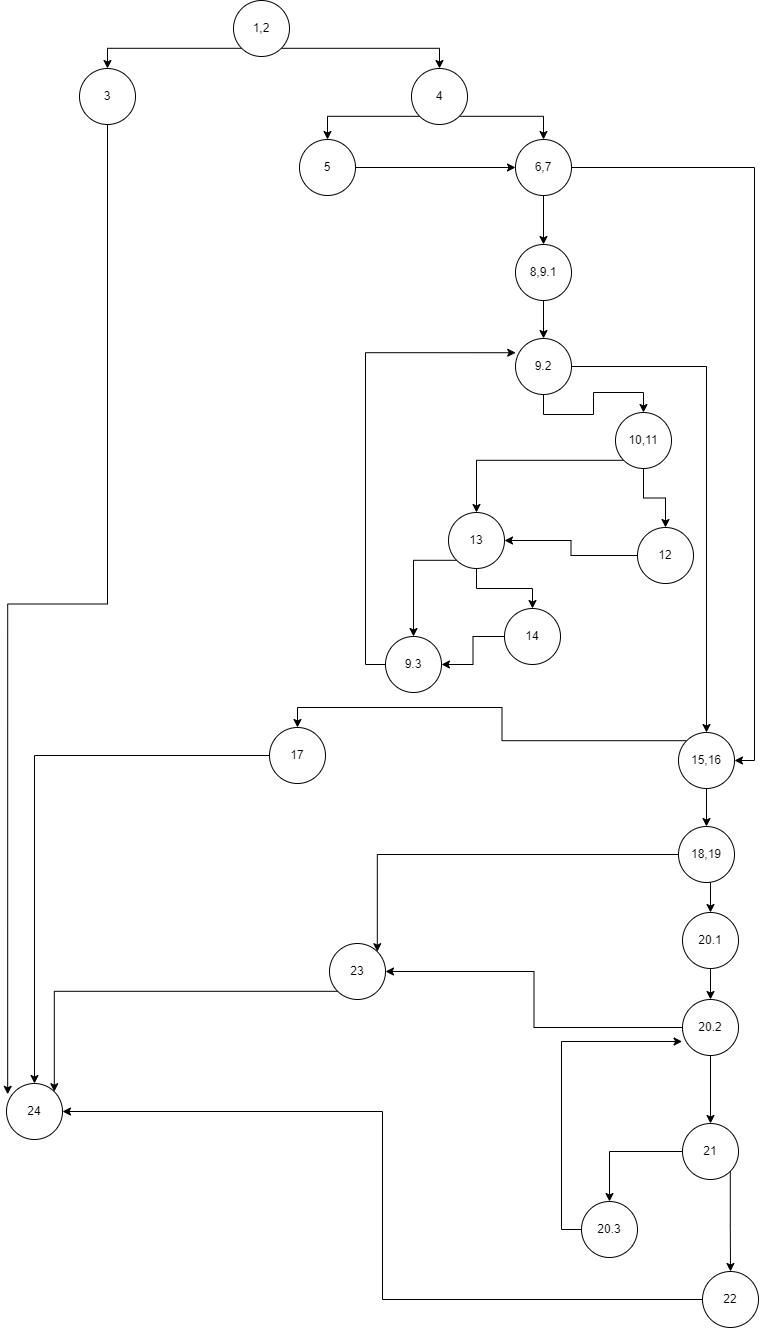

The diagram above was exported from draw.io. Its source (the exported page's mxGraphModel, read from the mxfile embedded in the PNG):
<mxGraphModel dx="1050" dy="581" grid="0" gridSize="10" guides="1" tooltips="1" connect="1" arrows="1" fold="1" page="1" pageScale="1" pageWidth="850" pageHeight="1400" math="0" shadow="0">
  <root>
    <mxCell id="0" />
    <mxCell id="1" parent="0" />
    <mxCell id="1huwkU-a1hHFv3Bl3Ljg-7" style="edgeStyle=orthogonalEdgeStyle;rounded=0;orthogonalLoop=1;jettySize=auto;html=1;exitX=0;exitY=1;exitDx=0;exitDy=0;entryX=0.5;entryY=0;entryDx=0;entryDy=0;" parent="1" source="1huwkU-a1hHFv3Bl3Ljg-1" target="1huwkU-a1hHFv3Bl3Ljg-3" edge="1">
      <mxGeometry relative="1" as="geometry" />
    </mxCell>
    <mxCell id="1huwkU-a1hHFv3Bl3Ljg-8" style="edgeStyle=orthogonalEdgeStyle;rounded=0;orthogonalLoop=1;jettySize=auto;html=1;exitX=1;exitY=1;exitDx=0;exitDy=0;entryX=0.5;entryY=0;entryDx=0;entryDy=0;" parent="1" source="1huwkU-a1hHFv3Bl3Ljg-1" target="1huwkU-a1hHFv3Bl3Ljg-4" edge="1">
      <mxGeometry relative="1" as="geometry" />
    </mxCell>
    <mxCell id="1huwkU-a1hHFv3Bl3Ljg-1" value="1,2" style="ellipse;whiteSpace=wrap;html=1;aspect=fixed;" parent="1" vertex="1">
      <mxGeometry x="303" width="56" height="56" as="geometry" />
    </mxCell>
    <mxCell id="1huwkU-a1hHFv3Bl3Ljg-43" style="edgeStyle=orthogonalEdgeStyle;rounded=0;orthogonalLoop=1;jettySize=auto;html=1;exitX=0.5;exitY=1;exitDx=0;exitDy=0;entryX=0.021;entryY=0.193;entryDx=0;entryDy=0;entryPerimeter=0;" parent="1" source="1huwkU-a1hHFv3Bl3Ljg-3" target="1huwkU-a1hHFv3Bl3Ljg-5" edge="1">
      <mxGeometry relative="1" as="geometry" />
    </mxCell>
    <mxCell id="1huwkU-a1hHFv3Bl3Ljg-3" value="3" style="ellipse;whiteSpace=wrap;html=1;aspect=fixed;" parent="1" vertex="1">
      <mxGeometry x="149" y="68" width="56" height="56" as="geometry" />
    </mxCell>
    <mxCell id="1huwkU-a1hHFv3Bl3Ljg-11" style="edgeStyle=orthogonalEdgeStyle;rounded=0;orthogonalLoop=1;jettySize=auto;html=1;exitX=1;exitY=1;exitDx=0;exitDy=0;entryX=0.5;entryY=0;entryDx=0;entryDy=0;" parent="1" source="1huwkU-a1hHFv3Bl3Ljg-4" target="1huwkU-a1hHFv3Bl3Ljg-10" edge="1">
      <mxGeometry relative="1" as="geometry" />
    </mxCell>
    <mxCell id="1huwkU-a1hHFv3Bl3Ljg-12" style="edgeStyle=orthogonalEdgeStyle;rounded=0;orthogonalLoop=1;jettySize=auto;html=1;exitX=0;exitY=1;exitDx=0;exitDy=0;entryX=0.5;entryY=0;entryDx=0;entryDy=0;" parent="1" source="1huwkU-a1hHFv3Bl3Ljg-4" target="1huwkU-a1hHFv3Bl3Ljg-9" edge="1">
      <mxGeometry relative="1" as="geometry" />
    </mxCell>
    <mxCell id="1huwkU-a1hHFv3Bl3Ljg-4" value="4" style="ellipse;whiteSpace=wrap;html=1;aspect=fixed;" parent="1" vertex="1">
      <mxGeometry x="481" y="68" width="56" height="56" as="geometry" />
    </mxCell>
    <mxCell id="1huwkU-a1hHFv3Bl3Ljg-5" value="24" style="ellipse;whiteSpace=wrap;html=1;aspect=fixed;" parent="1" vertex="1">
      <mxGeometry x="76" y="1083" width="56" height="56" as="geometry" />
    </mxCell>
    <mxCell id="1huwkU-a1hHFv3Bl3Ljg-13" style="edgeStyle=orthogonalEdgeStyle;rounded=0;orthogonalLoop=1;jettySize=auto;html=1;exitX=1;exitY=0.5;exitDx=0;exitDy=0;entryX=0;entryY=0.5;entryDx=0;entryDy=0;" parent="1" source="1huwkU-a1hHFv3Bl3Ljg-9" target="1huwkU-a1hHFv3Bl3Ljg-10" edge="1">
      <mxGeometry relative="1" as="geometry" />
    </mxCell>
    <mxCell id="1huwkU-a1hHFv3Bl3Ljg-9" value="5" style="ellipse;whiteSpace=wrap;html=1;aspect=fixed;" parent="1" vertex="1">
      <mxGeometry x="369" y="139" width="56" height="56" as="geometry" />
    </mxCell>
    <mxCell id="1huwkU-a1hHFv3Bl3Ljg-15" style="edgeStyle=orthogonalEdgeStyle;rounded=0;orthogonalLoop=1;jettySize=auto;html=1;exitX=0.5;exitY=1;exitDx=0;exitDy=0;entryX=0.5;entryY=0;entryDx=0;entryDy=0;" parent="1" source="1huwkU-a1hHFv3Bl3Ljg-10" target="1huwkU-a1hHFv3Bl3Ljg-14" edge="1">
      <mxGeometry relative="1" as="geometry" />
    </mxCell>
    <mxCell id="1huwkU-a1hHFv3Bl3Ljg-17" style="edgeStyle=orthogonalEdgeStyle;rounded=0;orthogonalLoop=1;jettySize=auto;html=1;exitX=1;exitY=0.5;exitDx=0;exitDy=0;entryX=1;entryY=0.5;entryDx=0;entryDy=0;" parent="1" source="1huwkU-a1hHFv3Bl3Ljg-10" target="1huwkU-a1hHFv3Bl3Ljg-16" edge="1">
      <mxGeometry relative="1" as="geometry" />
    </mxCell>
    <mxCell id="1huwkU-a1hHFv3Bl3Ljg-10" value="6,7" style="ellipse;whiteSpace=wrap;html=1;aspect=fixed;" parent="1" vertex="1">
      <mxGeometry x="585" y="139" width="56" height="56" as="geometry" />
    </mxCell>
    <mxCell id="1huwkU-a1hHFv3Bl3Ljg-19" style="edgeStyle=orthogonalEdgeStyle;rounded=0;orthogonalLoop=1;jettySize=auto;html=1;exitX=0.5;exitY=1;exitDx=0;exitDy=0;" parent="1" source="1huwkU-a1hHFv3Bl3Ljg-14" target="1huwkU-a1hHFv3Bl3Ljg-18" edge="1">
      <mxGeometry relative="1" as="geometry" />
    </mxCell>
    <mxCell id="1huwkU-a1hHFv3Bl3Ljg-14" value="8,9.1" style="ellipse;whiteSpace=wrap;html=1;aspect=fixed;" parent="1" vertex="1">
      <mxGeometry x="585" y="244" width="56" height="56" as="geometry" />
    </mxCell>
    <mxCell id="1huwkU-a1hHFv3Bl3Ljg-37" style="edgeStyle=orthogonalEdgeStyle;rounded=0;orthogonalLoop=1;jettySize=auto;html=1;exitX=0;exitY=0;exitDx=0;exitDy=0;entryX=0.5;entryY=0;entryDx=0;entryDy=0;" parent="1" source="1huwkU-a1hHFv3Bl3Ljg-16" target="1huwkU-a1hHFv3Bl3Ljg-36" edge="1">
      <mxGeometry relative="1" as="geometry" />
    </mxCell>
    <mxCell id="1huwkU-a1hHFv3Bl3Ljg-45" style="edgeStyle=orthogonalEdgeStyle;rounded=0;orthogonalLoop=1;jettySize=auto;html=1;exitX=0.5;exitY=1;exitDx=0;exitDy=0;" parent="1" source="1huwkU-a1hHFv3Bl3Ljg-16" target="1huwkU-a1hHFv3Bl3Ljg-38" edge="1">
      <mxGeometry relative="1" as="geometry" />
    </mxCell>
    <mxCell id="1huwkU-a1hHFv3Bl3Ljg-16" value="15,16" style="ellipse;whiteSpace=wrap;html=1;aspect=fixed;" parent="1" vertex="1">
      <mxGeometry x="748" y="732" width="56" height="56" as="geometry" />
    </mxCell>
    <mxCell id="1huwkU-a1hHFv3Bl3Ljg-21" style="edgeStyle=orthogonalEdgeStyle;rounded=0;orthogonalLoop=1;jettySize=auto;html=1;exitX=0.5;exitY=1;exitDx=0;exitDy=0;entryX=0.5;entryY=0;entryDx=0;entryDy=0;" parent="1" source="1huwkU-a1hHFv3Bl3Ljg-18" target="1huwkU-a1hHFv3Bl3Ljg-20" edge="1">
      <mxGeometry relative="1" as="geometry" />
    </mxCell>
    <mxCell id="1huwkU-a1hHFv3Bl3Ljg-22" style="edgeStyle=orthogonalEdgeStyle;rounded=0;orthogonalLoop=1;jettySize=auto;html=1;exitX=1;exitY=0.5;exitDx=0;exitDy=0;entryX=0.5;entryY=0;entryDx=0;entryDy=0;" parent="1" source="1huwkU-a1hHFv3Bl3Ljg-18" target="1huwkU-a1hHFv3Bl3Ljg-16" edge="1">
      <mxGeometry relative="1" as="geometry" />
    </mxCell>
    <mxCell id="1huwkU-a1hHFv3Bl3Ljg-18" value="9.2" style="ellipse;whiteSpace=wrap;html=1;aspect=fixed;" parent="1" vertex="1">
      <mxGeometry x="585" y="338" width="56" height="56" as="geometry" />
    </mxCell>
    <mxCell id="1huwkU-a1hHFv3Bl3Ljg-24" style="edgeStyle=orthogonalEdgeStyle;rounded=0;orthogonalLoop=1;jettySize=auto;html=1;exitX=0.5;exitY=1;exitDx=0;exitDy=0;entryX=0.5;entryY=0;entryDx=0;entryDy=0;" parent="1" source="1huwkU-a1hHFv3Bl3Ljg-20" target="1huwkU-a1hHFv3Bl3Ljg-23" edge="1">
      <mxGeometry relative="1" as="geometry" />
    </mxCell>
    <mxCell id="1huwkU-a1hHFv3Bl3Ljg-26" style="edgeStyle=orthogonalEdgeStyle;rounded=0;orthogonalLoop=1;jettySize=auto;html=1;exitX=0;exitY=1;exitDx=0;exitDy=0;entryX=0.5;entryY=0;entryDx=0;entryDy=0;" parent="1" source="1huwkU-a1hHFv3Bl3Ljg-20" target="1huwkU-a1hHFv3Bl3Ljg-25" edge="1">
      <mxGeometry relative="1" as="geometry" />
    </mxCell>
    <mxCell id="1huwkU-a1hHFv3Bl3Ljg-20" value="10,11" style="ellipse;whiteSpace=wrap;html=1;aspect=fixed;" parent="1" vertex="1">
      <mxGeometry x="685" y="412" width="56" height="56" as="geometry" />
    </mxCell>
    <mxCell id="1huwkU-a1hHFv3Bl3Ljg-27" style="edgeStyle=orthogonalEdgeStyle;rounded=0;orthogonalLoop=1;jettySize=auto;html=1;exitX=0;exitY=0.5;exitDx=0;exitDy=0;" parent="1" source="1huwkU-a1hHFv3Bl3Ljg-23" target="1huwkU-a1hHFv3Bl3Ljg-25" edge="1">
      <mxGeometry relative="1" as="geometry" />
    </mxCell>
    <mxCell id="1huwkU-a1hHFv3Bl3Ljg-23" value="12" style="ellipse;whiteSpace=wrap;html=1;aspect=fixed;" parent="1" vertex="1">
      <mxGeometry x="707" y="527" width="56" height="56" as="geometry" />
    </mxCell>
    <mxCell id="1huwkU-a1hHFv3Bl3Ljg-30" style="edgeStyle=orthogonalEdgeStyle;rounded=0;orthogonalLoop=1;jettySize=auto;html=1;exitX=0.5;exitY=1;exitDx=0;exitDy=0;entryX=0.5;entryY=0;entryDx=0;entryDy=0;" parent="1" source="1huwkU-a1hHFv3Bl3Ljg-25" target="1huwkU-a1hHFv3Bl3Ljg-29" edge="1">
      <mxGeometry relative="1" as="geometry" />
    </mxCell>
    <mxCell id="1huwkU-a1hHFv3Bl3Ljg-62" style="edgeStyle=orthogonalEdgeStyle;rounded=0;orthogonalLoop=1;jettySize=auto;html=1;exitX=0;exitY=1;exitDx=0;exitDy=0;entryX=0.5;entryY=0;entryDx=0;entryDy=0;" parent="1" source="1huwkU-a1hHFv3Bl3Ljg-25" target="1huwkU-a1hHFv3Bl3Ljg-61" edge="1">
      <mxGeometry relative="1" as="geometry" />
    </mxCell>
    <mxCell id="1huwkU-a1hHFv3Bl3Ljg-25" value="13" style="ellipse;whiteSpace=wrap;html=1;aspect=fixed;" parent="1" vertex="1">
      <mxGeometry x="518" y="512" width="56" height="56" as="geometry" />
    </mxCell>
    <mxCell id="1huwkU-a1hHFv3Bl3Ljg-63" style="edgeStyle=orthogonalEdgeStyle;rounded=0;orthogonalLoop=1;jettySize=auto;html=1;exitX=0;exitY=0.5;exitDx=0;exitDy=0;entryX=1;entryY=0.5;entryDx=0;entryDy=0;" parent="1" source="1huwkU-a1hHFv3Bl3Ljg-29" target="1huwkU-a1hHFv3Bl3Ljg-61" edge="1">
      <mxGeometry relative="1" as="geometry" />
    </mxCell>
    <mxCell id="1huwkU-a1hHFv3Bl3Ljg-29" value="14" style="ellipse;whiteSpace=wrap;html=1;aspect=fixed;" parent="1" vertex="1">
      <mxGeometry x="574" y="608" width="56" height="56" as="geometry" />
    </mxCell>
    <mxCell id="1huwkU-a1hHFv3Bl3Ljg-44" style="edgeStyle=orthogonalEdgeStyle;rounded=0;orthogonalLoop=1;jettySize=auto;html=1;exitX=0;exitY=0.5;exitDx=0;exitDy=0;entryX=0.5;entryY=0;entryDx=0;entryDy=0;" parent="1" source="1huwkU-a1hHFv3Bl3Ljg-36" target="1huwkU-a1hHFv3Bl3Ljg-5" edge="1">
      <mxGeometry relative="1" as="geometry" />
    </mxCell>
    <mxCell id="1huwkU-a1hHFv3Bl3Ljg-36" value="17" style="ellipse;whiteSpace=wrap;html=1;aspect=fixed;" parent="1" vertex="1">
      <mxGeometry x="339" y="727" width="56" height="56" as="geometry" />
    </mxCell>
    <mxCell id="1huwkU-a1hHFv3Bl3Ljg-50" style="edgeStyle=orthogonalEdgeStyle;rounded=0;orthogonalLoop=1;jettySize=auto;html=1;exitX=0.5;exitY=1;exitDx=0;exitDy=0;entryX=0.5;entryY=0;entryDx=0;entryDy=0;" parent="1" source="1huwkU-a1hHFv3Bl3Ljg-38" target="1huwkU-a1hHFv3Bl3Ljg-49" edge="1">
      <mxGeometry relative="1" as="geometry" />
    </mxCell>
    <mxCell id="1huwkU-a1hHFv3Bl3Ljg-52" style="edgeStyle=orthogonalEdgeStyle;rounded=0;orthogonalLoop=1;jettySize=auto;html=1;exitX=0;exitY=0.5;exitDx=0;exitDy=0;entryX=1;entryY=0;entryDx=0;entryDy=0;" parent="1" source="1huwkU-a1hHFv3Bl3Ljg-38" target="1huwkU-a1hHFv3Bl3Ljg-39" edge="1">
      <mxGeometry relative="1" as="geometry" />
    </mxCell>
    <mxCell id="1huwkU-a1hHFv3Bl3Ljg-38" value="18,19" style="ellipse;whiteSpace=wrap;html=1;aspect=fixed;" parent="1" vertex="1">
      <mxGeometry x="748" y="826" width="56" height="56" as="geometry" />
    </mxCell>
    <mxCell id="1huwkU-a1hHFv3Bl3Ljg-59" style="edgeStyle=orthogonalEdgeStyle;rounded=0;orthogonalLoop=1;jettySize=auto;html=1;exitX=0;exitY=1;exitDx=0;exitDy=0;entryX=1;entryY=0;entryDx=0;entryDy=0;" parent="1" source="1huwkU-a1hHFv3Bl3Ljg-39" target="1huwkU-a1hHFv3Bl3Ljg-5" edge="1">
      <mxGeometry relative="1" as="geometry" />
    </mxCell>
    <mxCell id="1huwkU-a1hHFv3Bl3Ljg-39" value="23" style="ellipse;whiteSpace=wrap;html=1;aspect=fixed;" parent="1" vertex="1">
      <mxGeometry x="399" y="943" width="56" height="56" as="geometry" />
    </mxCell>
    <mxCell id="1huwkU-a1hHFv3Bl3Ljg-48" style="edgeStyle=orthogonalEdgeStyle;rounded=0;orthogonalLoop=1;jettySize=auto;html=1;exitX=0;exitY=0.5;exitDx=0;exitDy=0;entryX=1;entryY=0.5;entryDx=0;entryDy=0;" parent="1" source="1huwkU-a1hHFv3Bl3Ljg-46" target="1huwkU-a1hHFv3Bl3Ljg-39" edge="1">
      <mxGeometry relative="1" as="geometry" />
    </mxCell>
    <mxCell id="1huwkU-a1hHFv3Bl3Ljg-54" style="edgeStyle=orthogonalEdgeStyle;rounded=0;orthogonalLoop=1;jettySize=auto;html=1;exitX=0.5;exitY=1;exitDx=0;exitDy=0;entryX=0.5;entryY=0;entryDx=0;entryDy=0;" parent="1" source="1huwkU-a1hHFv3Bl3Ljg-46" target="1huwkU-a1hHFv3Bl3Ljg-53" edge="1">
      <mxGeometry relative="1" as="geometry" />
    </mxCell>
    <mxCell id="1huwkU-a1hHFv3Bl3Ljg-46" value="20.2" style="ellipse;whiteSpace=wrap;html=1;aspect=fixed;" parent="1" vertex="1">
      <mxGeometry x="752" y="999" width="56" height="56" as="geometry" />
    </mxCell>
    <mxCell id="1huwkU-a1hHFv3Bl3Ljg-51" style="edgeStyle=orthogonalEdgeStyle;rounded=0;orthogonalLoop=1;jettySize=auto;html=1;exitX=0.5;exitY=1;exitDx=0;exitDy=0;entryX=0.5;entryY=0;entryDx=0;entryDy=0;" parent="1" source="1huwkU-a1hHFv3Bl3Ljg-49" target="1huwkU-a1hHFv3Bl3Ljg-46" edge="1">
      <mxGeometry relative="1" as="geometry" />
    </mxCell>
    <mxCell id="1huwkU-a1hHFv3Bl3Ljg-49" value="20.1" style="ellipse;whiteSpace=wrap;html=1;aspect=fixed;" parent="1" vertex="1">
      <mxGeometry x="752" y="912" width="56" height="56" as="geometry" />
    </mxCell>
    <mxCell id="1huwkU-a1hHFv3Bl3Ljg-56" style="edgeStyle=orthogonalEdgeStyle;rounded=0;orthogonalLoop=1;jettySize=auto;html=1;exitX=1;exitY=1;exitDx=0;exitDy=0;" parent="1" source="1huwkU-a1hHFv3Bl3Ljg-53" target="1huwkU-a1hHFv3Bl3Ljg-55" edge="1">
      <mxGeometry relative="1" as="geometry" />
    </mxCell>
    <mxCell id="1huwkU-a1hHFv3Bl3Ljg-66" style="edgeStyle=orthogonalEdgeStyle;rounded=0;orthogonalLoop=1;jettySize=auto;html=1;exitX=0;exitY=0.5;exitDx=0;exitDy=0;entryX=0.5;entryY=0;entryDx=0;entryDy=0;" parent="1" source="1huwkU-a1hHFv3Bl3Ljg-53" target="1huwkU-a1hHFv3Bl3Ljg-65" edge="1">
      <mxGeometry relative="1" as="geometry" />
    </mxCell>
    <mxCell id="1huwkU-a1hHFv3Bl3Ljg-53" value="21" style="ellipse;whiteSpace=wrap;html=1;aspect=fixed;" parent="1" vertex="1">
      <mxGeometry x="752" y="1123" width="56" height="56" as="geometry" />
    </mxCell>
    <mxCell id="1huwkU-a1hHFv3Bl3Ljg-58" style="edgeStyle=orthogonalEdgeStyle;rounded=0;orthogonalLoop=1;jettySize=auto;html=1;exitX=0;exitY=0.5;exitDx=0;exitDy=0;entryX=1;entryY=0.5;entryDx=0;entryDy=0;" parent="1" source="1huwkU-a1hHFv3Bl3Ljg-55" target="1huwkU-a1hHFv3Bl3Ljg-5" edge="1">
      <mxGeometry relative="1" as="geometry" />
    </mxCell>
    <mxCell id="1huwkU-a1hHFv3Bl3Ljg-55" value="22" style="ellipse;whiteSpace=wrap;html=1;aspect=fixed;" parent="1" vertex="1">
      <mxGeometry x="772" y="1271" width="56" height="56" as="geometry" />
    </mxCell>
    <mxCell id="1huwkU-a1hHFv3Bl3Ljg-64" style="edgeStyle=orthogonalEdgeStyle;rounded=0;orthogonalLoop=1;jettySize=auto;html=1;exitX=0;exitY=0.5;exitDx=0;exitDy=0;entryX=0.004;entryY=0.254;entryDx=0;entryDy=0;entryPerimeter=0;" parent="1" source="1huwkU-a1hHFv3Bl3Ljg-61" target="1huwkU-a1hHFv3Bl3Ljg-18" edge="1">
      <mxGeometry relative="1" as="geometry" />
    </mxCell>
    <mxCell id="1huwkU-a1hHFv3Bl3Ljg-61" value="9.3" style="ellipse;whiteSpace=wrap;html=1;aspect=fixed;" parent="1" vertex="1">
      <mxGeometry x="455" y="636" width="56" height="56" as="geometry" />
    </mxCell>
    <mxCell id="1huwkU-a1hHFv3Bl3Ljg-67" style="edgeStyle=orthogonalEdgeStyle;rounded=0;orthogonalLoop=1;jettySize=auto;html=1;exitX=0;exitY=0.5;exitDx=0;exitDy=0;entryX=-0.007;entryY=0.75;entryDx=0;entryDy=0;entryPerimeter=0;" parent="1" source="1huwkU-a1hHFv3Bl3Ljg-65" target="1huwkU-a1hHFv3Bl3Ljg-46" edge="1">
      <mxGeometry relative="1" as="geometry" />
    </mxCell>
    <mxCell id="1huwkU-a1hHFv3Bl3Ljg-65" value="20.3" style="ellipse;whiteSpace=wrap;html=1;aspect=fixed;" parent="1" vertex="1">
      <mxGeometry x="651" y="1201" width="56" height="56" as="geometry" />
    </mxCell>
  </root>
</mxGraphModel>